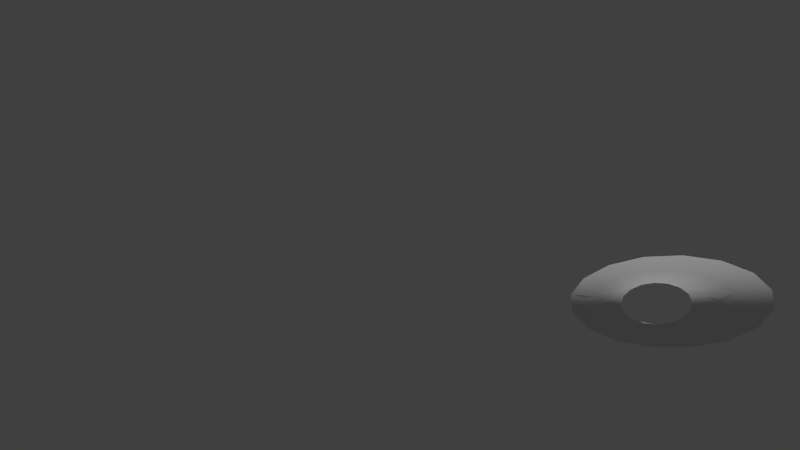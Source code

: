 # Source: room03.blend  (saved by Blender 2.72.0; exported with 4.5.12 LTS)
import bpy
from mathutils import Matrix  # noqa: F401  (used for matrix-valued properties, if any)

bpy.ops.wm.read_factory_settings(use_empty=True)
scene = bpy.context.scene
scene.name = 'Scene'

# ---- collections
col_collection_1 = bpy.data.collections.new('Collection 1'); scene.collection.children.link(col_collection_1)
col_collection_11 = bpy.data.collections.new('Collection 11'); scene.collection.children.link(col_collection_11)
col_collection_20 = bpy.data.collections.new('Collection 20'); scene.collection.children.link(col_collection_20)

# ---- world
world_world = bpy.data.worlds.new('World'); scene.world = world_world
world_world.color = (0.05088, 0.05088, 0.05088)
world_world.use_sun_shadow = False
world_world.sun_shadow_jitter_overblur = 0.0
world_world.cycles.sampling_method = 'MANUAL'
world_world.cycles.sample_map_resolution = 256

# ---- cameras
cam_camera = bpy.data.cameras.new('Camera')
cam_camera.clip_end = 100.0
cam_camera.lens = 35.0
cam_camera.sensor_width = 32.0
cam_camera.sensor_height = 18.0
cam_camera.display_size = 2.0
cam_camera.dof.focus_distance = 0.0
cam_camera.dof.aperture_fstop = 128.0

# ---- lights
light_sun_001 = bpy.data.lights.new('Sun.001', 'SUN')
light_sun_001.transmission_factor = 0.0
light_sun_001.angle = 0.1993
light_sun_001.energy = 1.0
light_sun_001.shadow_buffer_clip_start = 0.5
light_sun_001.shadow_soft_size = 0.1
light_sun_001.shadow_cascade_max_distance = 1000.0
light_sun_001.cycles.use_multiple_importance_sampling = False
light_point = bpy.data.lights.new('Point', 'POINT')
light_point.transmission_factor = 0.0
light_point.energy = 50.0
light_point.shadow_buffer_clip_start = 0.5
light_point.shadow_soft_size = 0.1
light_point.shadow_maximum_resolution = 0.006
light_point.use_absolute_resolution = True
light_point.cycles.use_multiple_importance_sampling = False
light_sun = bpy.data.lights.new('Sun', 'SUN')
light_sun.transmission_factor = 0.0
light_sun.angle = 0.1993
light_sun.energy = 1.0
light_sun.shadow_buffer_clip_start = 0.5
light_sun.shadow_soft_size = 0.1
light_sun.shadow_cascade_max_distance = 1000.0
light_sun.cycles.use_multiple_importance_sampling = False

# ---- meshes
me_cylinder_002 = bpy.data.meshes.new('Cylinder.002')
me_cylinder_002.from_pydata([(-29.99, 9.593, -1.949), (-29.99, 9.571, -2.143), (-30.01, 9.491, -2.332), (-30.07, 9.356, -2.51), (-30.14, 9.172, -2.67), (-30.24, 8.945, -2.805), (-30.35, 8.684, -2.911), (-30.48, 8.4, -2.983), (-30.61, 8.102, -3.018), (-30.75, 7.804, -3.015), (-30.89, 7.515, -2.975), (-31.01, 7.247, -2.898), (-31.13, 7.011, -2.788), (-31.22, 6.815, -2.649), (-31.3, 6.668, -2.486), (-31.35, 6.574, -2.306), (-31.38, 6.537, -2.115), (-31.38, 6.559, -1.921), (-31.35, 6.639, -1.731), (-31.3, 6.774, -1.553), (-31.22, 6.958, -1.394), (-31.13, 7.185, -1.258), (-31.01, 7.446, -1.153), (-30.89, 7.73, -1.081), (-30.75, 8.028, -1.046), (-30.61, 8.326, -1.049), (-30.48, 8.615, -1.089), (-30.35, 8.883, -1.166), (-30.24, 9.119, -1.276), (-30.14, 9.314, -1.415), (-30.06, 9.462, -1.578), (-30.01, 9.556, -1.758), (-30.56, 13.37, -1.363), (-30.72, 13.09, -0.9443), (-30.94, 12.65, -0.5658), (-31.23, 12.06, -0.2424), (-31.57, 11.36, 0.01345), (-31.95, 10.56, 0.1919), (-32.35, 9.699, 0.2861), (-32.76, 8.808, 0.2924), (-33.16, 7.921, 0.2106), (-33.54, 7.073, 0.04378), (-33.88, 6.296, -0.2016), (-34.17, 5.619, -0.5161), (-34.4, 5.07, -0.8876), (-34.56, 4.668, -1.302), (-34.64, 4.43, -1.743), (-34.64, 4.364, -2.194), (-34.56, 4.473, -2.638), (-34.4, 4.754, -3.057), (-34.18, 5.194, -3.435), (-33.89, 5.777, -3.759), (-33.55, 6.482, -4.015), (-33.17, 7.28, -4.193), (-32.77, 8.14, -4.287), (-32.36, 9.031, -4.294), (-31.96, 9.918, -4.212), (-31.58, 10.77, -4.045), (-31.24, 11.54, -3.8), (-30.95, 12.22, -3.485), (-30.72, 12.77, -3.114), (-30.56, 13.17, -2.699), (-30.48, 13.41, -2.258), (-30.48, 13.48, -1.807), (-30.22, 12.62, -1.826), (-30.23, 12.56, -2.216), (-30.29, 12.36, -2.598), (-30.43, 12.01, -2.957), (-30.63, 11.53, -3.279), (-30.88, 10.95, -3.551), (-31.17, 10.28, -3.764), (-31.5, 9.541, -3.908), (-31.85, 8.773, -3.979), (-32.2, 8.002, -3.974), (-32.55, 7.256, -3.892), (-32.88, 6.565, -3.738), (-33.17, 5.955, -3.516), (-33.42, 5.45, -3.236), (-33.62, 5.069, -2.908), (-33.76, 4.826, -2.545), (-33.83, 4.731, -2.161), (-33.82, 4.788, -1.77), (-33.76, 4.995, -1.388), (-33.62, 5.342, -1.029), (-33.42, 5.818, -0.7076), (-33.17, 6.404, -0.4353), (-32.88, 7.077, -0.2228), (-32.55, 7.812, -0.07836), (-32.2, 8.58, -0.007505), (-31.85, 9.351, -0.01297), (-31.5, 10.1, -0.09453), (-31.17, 10.79, -0.2491), (-30.88, 11.4, -0.4706), (-30.63, 11.9, -0.7507), (-30.43, 12.28, -1.079), (-30.29, 12.53, -1.442), (-30.35, 11.53, -1.548), (-30.46, 11.34, -1.265), (-30.61, 11.04, -1.009), (-30.81, 10.65, -0.791), (-31.04, 10.17, -0.6181), (-31.29, 9.631, -0.4976), (-31.56, 9.049, -0.434), (-31.84, 8.448, -0.4297), (-32.11, 7.849, -0.485), (-32.37, 7.276, -0.5976), (-32.6, 6.751, -0.7634), (-32.79, 6.294, -0.9758), (-32.94, 5.922, -1.227), (-33.05, 5.651, -1.507), (-33.11, 5.49, -1.805), (-33.11, 5.446, -2.109), (-33.05, 5.519, -2.409), (-32.95, 5.709, -2.692), (-32.79, 6.006, -2.948), (-32.6, 6.4, -3.166), (-32.37, 6.876, -3.339), (-32.11, 7.415, -3.46), (-31.84, 7.997, -3.523), (-31.56, 8.598, -3.528), (-31.29, 9.197, -3.472), (-31.04, 9.77, -3.36), (-30.81, 10.3, -3.194), (-30.61, 10.75, -2.982), (-30.46, 11.12, -2.731), (-30.35, 11.39, -2.451), (-30.3, 11.56, -2.153), (-30.3, 11.6, -1.848), (-30.3, 10.92, -1.85), (-30.3, 10.88, -2.099), (-30.34, 10.75, -2.344), (-30.43, 10.53, -2.573), (-30.56, 10.22, -2.779), (-30.72, 9.85, -2.953), (-30.91, 9.419, -3.089), (-31.11, 8.949, -3.181), (-31.34, 8.458, -3.227), (-31.56, 7.965, -3.223), (-31.79, 7.488, -3.171), (-32.0, 7.046, -3.072), (-32.18, 6.656, -2.93), (-32.34, 6.333, -2.751), (-32.47, 6.089, -2.542), (-32.56, 5.934, -2.31), (-32.6, 5.874, -2.064), (-32.6, 5.91, -1.814), (-32.56, 6.042, -1.57), (-32.47, 6.265, -1.34), (-32.34, 6.569, -1.135), (-32.18, 6.944, -0.9605), (-31.99, 7.374, -0.8246), (-31.78, 7.844, -0.7323), (-31.56, 8.335, -0.687), (-31.34, 8.828, -0.6905), (-31.11, 9.305, -0.7426), (-30.9, 9.747, -0.8414), (-30.72, 10.14, -0.9831), (-30.55, 10.46, -1.162), (-30.43, 10.7, -1.372), (-30.34, 10.86, -1.604), (-30.2, 10.3, -1.68), (-30.27, 10.17, -1.487), (-30.38, 9.966, -1.314), (-30.51, 9.699, -1.166), (-30.67, 9.376, -1.049), (-30.84, 9.01, -0.9669), (-31.02, 8.616, -0.9238), (-31.21, 8.208, -0.9209), (-31.4, 7.802, -0.9583), (-31.57, 7.413, -1.035), (-31.73, 7.057, -1.147), (-31.86, 6.747, -1.291), (-31.96, 6.495, -1.461), (-32.03, 6.311, -1.651), (-32.07, 6.202, -1.853), (-32.07, 6.172, -2.06), (-32.03, 6.222, -2.263), (-31.96, 6.35, -2.455), (-31.86, 6.552, -2.629), (-31.73, 6.819, -2.777), (-31.57, 7.142, -2.894), (-31.4, 7.508, -2.976), (-31.21, 7.902, -3.019), (-31.03, 8.31, -3.022), (-30.84, 8.716, -2.984), (-30.67, 9.105, -2.908), (-30.51, 9.461, -2.796), (-30.38, 9.771, -2.652), (-30.28, 10.02, -2.481), (-30.2, 10.21, -2.292), (-30.17, 10.32, -2.089), (-30.17, 10.35, -1.883)], [], [(76, 75, 52, 51), (65, 64, 63, 62), (87, 86, 41, 40), (78, 77, 50, 49), (67, 66, 61, 60), (89, 88, 39, 38), (80, 79, 48, 47), (69, 68, 59, 58), (91, 90, 37, 36), (71, 70, 57, 56), (82, 81, 46, 45), (93, 92, 35, 34), (73, 72, 55, 54), (84, 83, 44, 43), (95, 94, 33, 32), (75, 74, 53, 52), (86, 85, 42, 41), (77, 76, 51, 50), (66, 65, 62, 61), (88, 87, 40, 39), (79, 78, 49, 48), (68, 67, 60, 59), (90, 89, 38, 37), (70, 69, 58, 57), (81, 80, 47, 46), (92, 91, 36, 35), (72, 71, 56, 55), (83, 82, 45, 44), (94, 93, 34, 33), (74, 73, 54, 53), (85, 84, 43, 42), (64, 95, 32, 63), (108, 109, 82, 83), (97, 98, 93, 94), (125, 126, 65, 66), (110, 111, 80, 81), (99, 100, 91, 92), (116, 117, 74, 75), (101, 102, 89, 90), (112, 113, 78, 79), (118, 119, 72, 73), (103, 104, 87, 88), (114, 115, 76, 77), (120, 121, 70, 71), (105, 106, 85, 86), (122, 123, 68, 69), (107, 108, 83, 84), (96, 97, 94, 95), (124, 125, 66, 67), (109, 110, 81, 82), (98, 99, 92, 93), (115, 116, 75, 76), (126, 127, 64, 65), (100, 101, 90, 91), (111, 112, 79, 80), (117, 118, 73, 74), (102, 103, 88, 89), (113, 114, 77, 78), (119, 120, 71, 72), (104, 105, 86, 87), (121, 122, 69, 70), (106, 107, 84, 85), (127, 96, 95, 64), (123, 124, 67, 68), (139, 138, 117, 116), (150, 149, 106, 105), (141, 140, 115, 114), (130, 129, 126, 125), (152, 151, 104, 103), (143, 142, 113, 112), (132, 131, 124, 123), (154, 153, 102, 101), (134, 133, 122, 121), (145, 144, 111, 110), (156, 155, 100, 99), (136, 135, 120, 119), (147, 146, 109, 108), (158, 157, 98, 97), (138, 137, 118, 117), (149, 148, 107, 106), (128, 159, 96, 127), (140, 139, 116, 115), (129, 128, 127, 126), (151, 150, 105, 104), (142, 141, 114, 113), (131, 130, 125, 124), (153, 152, 103, 102), (144, 143, 112, 111), (133, 132, 123, 122), (155, 154, 101, 100), (135, 134, 121, 120), (146, 145, 110, 109), (157, 156, 99, 98), (137, 136, 119, 118), (148, 147, 108, 107), (159, 158, 97, 96), (171, 172, 147, 148), (160, 161, 158, 159), (182, 183, 136, 137), (173, 174, 145, 146), (162, 163, 156, 157), (184, 185, 134, 135), (164, 165, 154, 155), (175, 176, 143, 144), (186, 187, 132, 133), (166, 167, 152, 153), (177, 178, 141, 142), (188, 189, 130, 131), (168, 169, 150, 151), (179, 180, 139, 140), (190, 191, 128, 129), (170, 171, 148, 149), (191, 160, 159, 128), (181, 182, 137, 138), (172, 173, 146, 147), (161, 162, 157, 158), (183, 184, 135, 136), (174, 175, 144, 145), (163, 164, 155, 156), (185, 186, 133, 134), (165, 166, 153, 154), (176, 177, 142, 143), (187, 188, 131, 132), (167, 168, 151, 152), (178, 179, 140, 141), (189, 190, 129, 130), (169, 170, 149, 150), (180, 181, 138, 139), (15, 14, 177, 176), (26, 25, 166, 165), (16, 15, 176, 175), (27, 26, 165, 164), (31, 30, 161, 160), (6, 5, 186, 185), (17, 16, 175, 174), (28, 27, 164, 163), (7, 6, 185, 184), (3, 2, 189, 188), (18, 17, 174, 173), (8, 7, 184, 183), (19, 18, 173, 172), (9, 8, 183, 182), (1, 0, 191, 190), (20, 19, 172, 171), (30, 29, 162, 161), (10, 9, 182, 181), (5, 4, 187, 186), (21, 20, 171, 170), (11, 10, 181, 180), (2, 1, 190, 189), (22, 21, 170, 169), (12, 11, 180, 179), (23, 22, 169, 168), (0, 31, 160, 191), (13, 12, 179, 178), (24, 23, 168, 167), (29, 28, 163, 162), (14, 13, 178, 177), (4, 3, 188, 187), (25, 24, 167, 166)])
me_cylinder_002.polygons.foreach_set('use_smooth', [True] * 160)
_uv = me_cylinder_002.uv_layers.new(name='UVMap')
_uv.uv.foreach_set('vector', [0.09089, 0.065, 0.08516, 0.06687, 0.08516, 0.06687, 0.09089, 0.065, 0.1947, 0.01769, 0.191, 0.01948, 0.191, 0.01948, 0.1947, 0.01769, 0.1435, 0.04205, 0.1373, 0.04499, 0.1373, 0.04499, 0.1435, 0.04205, 0.1007, 0.0616, 0.09609, 0.06325, 0.09609, 0.06325, 0.1007, 0.0616, 0.2032, 0.01368, 0.1988, 0.01579, 0.1988, 0.01579, 0.2032, 0.01368, 0.1562, 0.036, 0.1498, 0.03902, 0.1498, 0.03902, 0.1562, 0.036, 0.1086, 0.05839, 0.1048, 0.06, 0.1048, 0.06, 0.1086, 0.05839, 0.2137, 0.00876, 0.2082, 0.01134, 0.2082, 0.01134, 0.2137, 0.00876, 0.1682, 0.03026, 0.1623, 0.03306, 0.1623, 0.03306, 0.1682, 0.03026, 0.2259, 0.003079, 0.2196, 0.00599, 0.2196, 0.00599, 0.2259, 0.003079, 0.1165, 0.05484, 0.1125, 0.0567, 0.1125, 0.0567, 0.1165, 0.05484, 0.1787, 0.0253, 0.1737, 0.02766, 0.1737, 0.02766, 0.1787, 0.0253, 0.07245, 0.07087, 0.06577, 0.07295, 0.06577, 0.07295, 0.07245, 0.07087, 0.126, 0.05039, 0.121, 0.05274, 0.121, 0.05274, 0.126, 0.05039, 0.1872, 0.02127, 0.1831, 0.02318, 0.1831, 0.02318, 0.1872, 0.02127, 0.08516, 0.06687, 0.07897, 0.06883, 0.07897, 0.06883, 0.08516, 0.06687, 0.1373, 0.04499, 0.1314, 0.0478, 0.1314, 0.0478, 0.1373, 0.04499, 0.09609, 0.06325, 0.09089, 0.065, 0.09089, 0.065, 0.09609, 0.06325, 0.1988, 0.01579, 0.1947, 0.01769, 0.1947, 0.01769, 0.1988, 0.01579, 0.1498, 0.03902, 0.1435, 0.04205, 0.1435, 0.04205, 0.1498, 0.03902, 0.1048, 0.06, 0.1007, 0.0616, 0.1007, 0.0616, 0.1048, 0.06, 0.2082, 0.01134, 0.2032, 0.01368, 0.2032, 0.01368, 0.2082, 0.01134, 0.1623, 0.03306, 0.1562, 0.036, 0.1562, 0.036, 0.1623, 0.03306, 0.2196, 0.00599, 0.2137, 0.00876, 0.2137, 0.00876, 0.2196, 0.00599, 0.1125, 0.0567, 0.1086, 0.05839, 0.1086, 0.05839, 0.1125, 0.0567, 0.1737, 0.02766, 0.1682, 0.03026, 0.1682, 0.03026, 0.1737, 0.02766, 0.2322, 9.604e-05, 0.2259, 0.003079, 0.2259, 0.003079, 0.2322, 9.604e-05, 0.121, 0.05274, 0.1165, 0.05484, 0.1165, 0.05484, 0.121, 0.05274, 0.1831, 0.02318, 0.1787, 0.0253, 0.1787, 0.0253, 0.1831, 0.02318, 0.07897, 0.06883, 0.07245, 0.07087, 0.07245, 0.07087, 0.07897, 0.06883, 0.1314, 0.0478, 0.126, 0.05039, 0.126, 0.05039, 0.1314, 0.0478, 0.191, 0.01948, 0.1872, 0.02127, 0.1872, 0.02127, 0.191, 0.01948, 0.121, 0.05274, 0.1165, 0.05484, 0.1165, 0.05484, 0.121, 0.05274, 0.1831, 0.02318, 0.1787, 0.0253, 0.1787, 0.0253, 0.1831, 0.02318, 0.1988, 0.01579, 0.1947, 0.01769, 0.1947, 0.01769, 0.1988, 0.01579, 0.1125, 0.0567, 0.1086, 0.05839, 0.1086, 0.05839, 0.1125, 0.0567, 0.1737, 0.02766, 0.1682, 0.03026, 0.1682, 0.03026, 0.1737, 0.02766, 0.08516, 0.06687, 0.07897, 0.06883, 0.07897, 0.06883, 0.08516, 0.06687, 0.1623, 0.03306, 0.1562, 0.036, 0.1562, 0.036, 0.1623, 0.03306, 0.1048, 0.06, 0.1007, 0.0616, 0.1007, 0.0616, 0.1048, 0.06, 0.07245, 0.07087, 0.06577, 0.07295, 0.06577, 0.07295, 0.07245, 0.07087, 0.1498, 0.03902, 0.1435, 0.04205, 0.1435, 0.04205, 0.1498, 0.03902, 0.09609, 0.06325, 0.09089, 0.065, 0.09089, 0.065, 0.09609, 0.06325, 0.2259, 0.003079, 0.2196, 0.00599, 0.2196, 0.00599, 0.2259, 0.003079, 0.1373, 0.04499, 0.1314, 0.0478, 0.1314, 0.0478, 0.1373, 0.04499, 0.2137, 0.00876, 0.2082, 0.01134, 0.2082, 0.01134, 0.2137, 0.00876, 0.126, 0.05039, 0.121, 0.05274, 0.121, 0.05274, 0.126, 0.05039, 0.1872, 0.02127, 0.1831, 0.02318, 0.1831, 0.02318, 0.1872, 0.02127, 0.2032, 0.01368, 0.1988, 0.01579, 0.1988, 0.01579, 0.2032, 0.01368, 0.1165, 0.05484, 0.1125, 0.0567, 0.1125, 0.0567, 0.1165, 0.05484, 0.1787, 0.0253, 0.1737, 0.02766, 0.1737, 0.02766, 0.1787, 0.0253, 0.09089, 0.065, 0.08516, 0.06687, 0.08516, 0.06687, 0.09089, 0.065, 0.1947, 0.01769, 0.191, 0.01948, 0.191, 0.01948, 0.1947, 0.01769, 0.1682, 0.03026, 0.1623, 0.03306, 0.1623, 0.03306, 0.1682, 0.03026, 0.1086, 0.05839, 0.1048, 0.06, 0.1048, 0.06, 0.1086, 0.05839, 0.07897, 0.06883, 0.07245, 0.07087, 0.07245, 0.07087, 0.07897, 0.06883, 0.1562, 0.036, 0.1498, 0.03902, 0.1498, 0.03902, 0.1562, 0.036, 0.1007, 0.0616, 0.09609, 0.06325, 0.09609, 0.06325, 0.1007, 0.0616, 0.2322, 9.604e-05, 0.2259, 0.003079, 0.2259, 0.003079, 0.2322, 9.604e-05, 0.1435, 0.04205, 0.1373, 0.04499, 0.1373, 0.04499, 0.1435, 0.04205, 0.2196, 0.00599, 0.2137, 0.00876, 0.2137, 0.00876, 0.2196, 0.00599, 0.1314, 0.0478, 0.126, 0.05039, 0.126, 0.05039, 0.1314, 0.0478, 0.191, 0.01948, 0.1872, 0.02127, 0.1872, 0.02127, 0.191, 0.01948, 0.2082, 0.01134, 0.2032, 0.01368, 0.2032, 0.01368, 0.2082, 0.01134, 0.08516, 0.06687, 0.07897, 0.06883, 0.07897, 0.06883, 0.08516, 0.06687, 0.1373, 0.04499, 0.1314, 0.0478, 0.1314, 0.0478, 0.1373, 0.04499, 0.09609, 0.06325, 0.09089, 0.065, 0.09089, 0.065, 0.09609, 0.06325, 0.1988, 0.01579, 0.1947, 0.01769, 0.1947, 0.01769, 0.1988, 0.01579, 0.1498, 0.03902, 0.1435, 0.04205, 0.1435, 0.04205, 0.1498, 0.03902, 0.1048, 0.06, 0.1007, 0.0616, 0.1007, 0.0616, 0.1048, 0.06, 0.2082, 0.01134, 0.2032, 0.01368, 0.2032, 0.01368, 0.2082, 0.01134, 0.1623, 0.03306, 0.1562, 0.036, 0.1562, 0.036, 0.1623, 0.03306, 0.2196, 0.00599, 0.2137, 0.00876, 0.2137, 0.00876, 0.2196, 0.00599, 0.1125, 0.0567, 0.1086, 0.05839, 0.1086, 0.05839, 0.1125, 0.0567, 0.1737, 0.02766, 0.1682, 0.03026, 0.1682, 0.03026, 0.1737, 0.02766, 0.2322, 9.604e-05, 0.2259, 0.003079, 0.2259, 0.003079, 0.2322, 9.604e-05, 0.121, 0.05274, 0.1165, 0.05484, 0.1165, 0.05484, 0.121, 0.05274, 0.1831, 0.02318, 0.1787, 0.0253, 0.1787, 0.0253, 0.1831, 0.02318, 0.07897, 0.06883, 0.07245, 0.07087, 0.07245, 0.07087, 0.07897, 0.06883, 0.1314, 0.0478, 0.126, 0.05039, 0.126, 0.05039, 0.1314, 0.0478, 0.191, 0.01948, 0.1872, 0.02127, 0.1872, 0.02127, 0.191, 0.01948, 0.09089, 0.065, 0.08516, 0.06687, 0.08516, 0.06687, 0.09089, 0.065, 0.1947, 0.01769, 0.191, 0.01948, 0.191, 0.01948, 0.1947, 0.01769, 0.1435, 0.04205, 0.1373, 0.04499, 0.1373, 0.04499, 0.1435, 0.04205, 0.1007, 0.0616, 0.09609, 0.06325, 0.09609, 0.06325, 0.1007, 0.0616, 0.2032, 0.01368, 0.1988, 0.01579, 0.1988, 0.01579, 0.2032, 0.01368, 0.1562, 0.036, 0.1498, 0.03902, 0.1498, 0.03902, 0.1562, 0.036, 0.1086, 0.05839, 0.1048, 0.06, 0.1048, 0.06, 0.1086, 0.05839, 0.2137, 0.00876, 0.2082, 0.01134, 0.2082, 0.01134, 0.2137, 0.00876, 0.1682, 0.03026, 0.1623, 0.03306, 0.1623, 0.03306, 0.1682, 0.03026, 0.2259, 0.003079, 0.2196, 0.00599, 0.2196, 0.00599, 0.2259, 0.003079, 0.1165, 0.05484, 0.1125, 0.0567, 0.1125, 0.0567, 0.1165, 0.05484, 0.1787, 0.0253, 0.1737, 0.02766, 0.1737, 0.02766, 0.1787, 0.0253, 0.07245, 0.07087, 0.06577, 0.07295, 0.06577, 0.07295, 0.07245, 0.07087, 0.126, 0.05039, 0.121, 0.05274, 0.121, 0.05274, 0.126, 0.05039, 0.1872, 0.02127, 0.1831, 0.02318, 0.1831, 0.02318, 0.1872, 0.02127, 0.126, 0.05039, 0.121, 0.05274, 0.121, 0.05274, 0.126, 0.05039, 0.1872, 0.02127, 0.1831, 0.02318, 0.1831, 0.02318, 0.1872, 0.02127, 0.07245, 0.07087, 0.06577, 0.07295, 0.06577, 0.07295, 0.07245, 0.07087, 0.1165, 0.05484, 0.1125, 0.0567, 0.1125, 0.0567, 0.1165, 0.05484, 0.1787, 0.0253, 0.1737, 0.02766, 0.1737, 0.02766, 0.1787, 0.0253, 0.2259, 0.003079, 0.2196, 0.00599, 0.2196, 0.00599, 0.2259, 0.003079, 0.1682, 0.03026, 0.1623, 0.03306, 0.1623, 0.03306, 0.1682, 0.03026, 0.1086, 0.05839, 0.1048, 0.06, 0.1048, 0.06, 0.1086, 0.05839, 0.2137, 0.00876, 0.2082, 0.01134, 0.2082, 0.01134, 0.2137, 0.00876, 0.1562, 0.036, 0.1498, 0.03902, 0.1498, 0.03902, 0.1562, 0.036, 0.1007, 0.0616, 0.09609, 0.06325, 0.09609, 0.06325, 0.1007, 0.0616, 0.2032, 0.01368, 0.1988, 0.01579, 0.1988, 0.01579, 0.2032, 0.01368, 0.1435, 0.04205, 0.1373, 0.04499, 0.1373, 0.04499, 0.1435, 0.04205, 0.09089, 0.065, 0.08516, 0.06687, 0.08516, 0.06687, 0.09089, 0.065, 0.1947, 0.01769, 0.191, 0.01948, 0.191, 0.01948, 0.1947, 0.01769, 0.1314, 0.0478, 0.126, 0.05039, 0.126, 0.05039, 0.1314, 0.0478, 0.191, 0.01948, 0.1872, 0.02127, 0.1872, 0.02127, 0.191, 0.01948, 0.07897, 0.06883, 0.07245, 0.07087, 0.07245, 0.07087, 0.07897, 0.06883, 0.121, 0.05274, 0.1165, 0.05484, 0.1165, 0.05484, 0.121, 0.05274, 0.1831, 0.02318, 0.1787, 0.0253, 0.1787, 0.0253, 0.1831, 0.02318, 0.2322, 9.604e-05, 0.2259, 0.003079, 0.2259, 0.003079, 0.2322, 9.604e-05, 0.1125, 0.0567, 0.1086, 0.05839, 0.1086, 0.05839, 0.1125, 0.0567, 0.1737, 0.02766, 0.1682, 0.03026, 0.1682, 0.03026, 0.1737, 0.02766, 0.2196, 0.00599, 0.2137, 0.00876, 0.2137, 0.00876, 0.2196, 0.00599, 0.1623, 0.03306, 0.1562, 0.036, 0.1562, 0.036, 0.1623, 0.03306, 0.1048, 0.06, 0.1007, 0.0616, 0.1007, 0.0616, 0.1048, 0.06, 0.2082, 0.01134, 0.2032, 0.01368, 0.2032, 0.01368, 0.2082, 0.01134, 0.1498, 0.03902, 0.1435, 0.04205, 0.1435, 0.04205, 0.1498, 0.03902, 0.09609, 0.06325, 0.09089, 0.065, 0.09089, 0.065, 0.09609, 0.06325, 0.1988, 0.01579, 0.1947, 0.01769, 0.1947, 0.01769, 0.1988, 0.01579, 0.1373, 0.04499, 0.1314, 0.0478, 0.1314, 0.0478, 0.1373, 0.04499, 0.08516, 0.06687, 0.07897, 0.06883, 0.07897, 0.06883, 0.08516, 0.06687, 0.1048, 0.06, 0.1007, 0.0616, 0.1007, 0.0616, 0.1048, 0.06, 0.1623, 0.03306, 0.1562, 0.036, 0.1562, 0.036, 0.1623, 0.03306, 0.1086, 0.05839, 0.1048, 0.06, 0.1048, 0.06, 0.1086, 0.05839, 0.1682, 0.03026, 0.1623, 0.03306, 0.1623, 0.03306, 0.1682, 0.03026, 0.1872, 0.02127, 0.1831, 0.02318, 0.1831, 0.02318, 0.1872, 0.02127, 0.2196, 0.00599, 0.2137, 0.00876, 0.2137, 0.00876, 0.2196, 0.00599, 0.1125, 0.0567, 0.1086, 0.05839, 0.1086, 0.05839, 0.1125, 0.0567, 0.1737, 0.02766, 0.1682, 0.03026, 0.1682, 0.03026, 0.1737, 0.02766, 0.2259, 0.003079, 0.2196, 0.00599, 0.2196, 0.00599, 0.2259, 0.003079, 0.2032, 0.01368, 0.1988, 0.01579, 0.1988, 0.01579, 0.2032, 0.01368, 0.1165, 0.05484, 0.1125, 0.0567, 0.1125, 0.0567, 0.1165, 0.05484, 0.2322, 9.604e-05, 0.2259, 0.003079, 0.2259, 0.003079, 0.2322, 9.604e-05, 0.121, 0.05274, 0.1165, 0.05484, 0.1165, 0.05484, 0.121, 0.05274, 0.07245, 0.07087, 0.06577, 0.07295, 0.06577, 0.07295, 0.07245, 0.07087, 0.1947, 0.01769, 0.191, 0.01948, 0.191, 0.01948, 0.1947, 0.01769, 0.126, 0.05039, 0.121, 0.05274, 0.121, 0.05274, 0.126, 0.05039, 0.1831, 0.02318, 0.1787, 0.0253, 0.1787, 0.0253, 0.1831, 0.02318, 0.07897, 0.06883, 0.07245, 0.07087, 0.07245, 0.07087, 0.07897, 0.06883, 0.2137, 0.00876, 0.2082, 0.01134, 0.2082, 0.01134, 0.2137, 0.00876, 0.1314, 0.0478, 0.126, 0.05039, 0.126, 0.05039, 0.1314, 0.0478, 0.08516, 0.06687, 0.07897, 0.06883, 0.07897, 0.06883, 0.08516, 0.06687, 0.1988, 0.01579, 0.1947, 0.01769, 0.1947, 0.01769, 0.1988, 0.01579, 0.1373, 0.04499, 0.1314, 0.0478, 0.1314, 0.0478, 0.1373, 0.04499, 0.09089, 0.065, 0.08516, 0.06687, 0.08516, 0.06687, 0.09089, 0.065, 0.1435, 0.04205, 0.1373, 0.04499, 0.1373, 0.04499, 0.1435, 0.04205, 0.191, 0.01948, 0.1872, 0.02127, 0.1872, 0.02127, 0.191, 0.01948, 0.09609, 0.06325, 0.09089, 0.065, 0.09089, 0.065, 0.09609, 0.06325, 0.1498, 0.03902, 0.1435, 0.04205, 0.1435, 0.04205, 0.1498, 0.03902, 0.1787, 0.0253, 0.1737, 0.02766, 0.1737, 0.02766, 0.1787, 0.0253, 0.1007, 0.0616, 0.09609, 0.06325, 0.09609, 0.06325, 0.1007, 0.0616, 0.2082, 0.01134, 0.2032, 0.01368, 0.2032, 0.01368, 0.2082, 0.01134, 0.1562, 0.036, 0.1498, 0.03902, 0.1498, 0.03902, 0.1562, 0.036])
me_cylinder_002.use_remesh_preserve_volume = False
me_cylinder_002.use_remesh_preserve_attributes = False
me_cylinder_002.use_mirror_vertex_groups = False
me_cylinder_002.update()

# ---- objects
ob_section01_002 = bpy.data.objects.new('section01.002', me_cylinder_002)
ob_sun_001 = bpy.data.objects.new('Sun.001', light_sun_001)
ob_point = bpy.data.objects.new('Point', light_point)
ob_sun = bpy.data.objects.new('Sun', light_sun)
ob_camera = bpy.data.objects.new('Camera', cam_camera)

# ---- transforms, parenting, visibility, modifiers, constraints
ob_section01_002.location = (0.0, 0.0, 0.0)
ob_section01_002.lineart.crease_threshold = 0.0
_m = ob_section01_002.modifiers.new('Decimate', 'DECIMATE')
_m.decimate_type = 'UNSUBDIV'
_m.iterations = 1
ob_sun_001.location = (-55.48, 15.63, 0.0)
ob_sun_001.rotation_euler = (1.821e-06, -1.502, -0.2926)
ob_sun_001.lineart.crease_threshold = 0.0
ob_point.location = (0.02037, -2.91, 0.2397)
ob_point.lineart.crease_threshold = 0.0
ob_sun.location = (-0.152, 14.52, 31.45)
ob_sun.lineart.crease_threshold = 0.0
ob_camera.location = (12.15, 0.1963, -0.2203)
ob_camera.rotation_euler = (1.617, -0.000125, 1.673)
ob_camera.hide_viewport = True
ob_camera.lineart.crease_threshold = 0.0

# ---- collection membership
col_collection_1.objects.link(ob_section01_002)
col_collection_11.objects.link(ob_sun_001)
col_collection_20.objects.link(ob_point)
col_collection_20.objects.link(ob_sun)
col_collection_20.objects.link(ob_camera)

# ---- scene / render settings (as saved in the file)
scene.camera = ob_camera
scene.frame_start = 1; scene.frame_end = 250; scene.frame_set(1)
scene.render.engine = 'BLENDER_EEVEE_NEXT'
scene.render.resolution_percentage = 50
scene.render.dither_intensity = 0.0
scene.render.use_bake_selected_to_active = True
scene.cycles.use_denoising = False
scene.cycles.samples = 10
scene.cycles.sampling_pattern = 'TABULATED_SOBOL'
scene.cycles.light_sampling_threshold = 0.0
scene.cycles.use_adaptive_sampling = False
scene.cycles.use_light_tree = False
scene.cycles.blur_glossy = 0.0
scene.cycles.pixel_filter_type = 'GAUSSIAN'
scene.cycles.sample_clamp_indirect = 0.0
scene.view_settings.view_transform = 'Standard'
bpy.context.view_layer.update()
